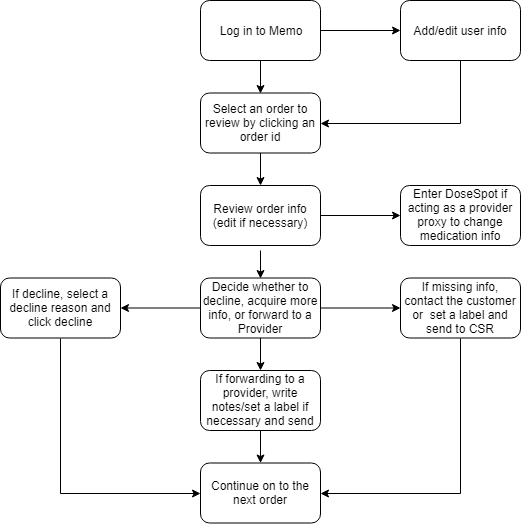

The diagram above was exported from draw.io. Its source (the exported page's mxGraphModel, read from the mxfile embedded in the PNG):
<mxGraphModel dx="1038" dy="501" grid="1" gridSize="10" guides="1" tooltips="1" connect="1" arrows="1" fold="1" page="1" pageScale="1" pageWidth="850" pageHeight="1100" math="0" shadow="0">
  <root>
    <mxCell id="0" />
    <mxCell id="1" parent="0" />
    <mxCell id="9GuzSpvIQ1mpYYf_kSrf-44" value="" style="edgeStyle=orthogonalEdgeStyle;rounded=0;orthogonalLoop=1;jettySize=auto;html=1;" edge="1" parent="1" source="9GuzSpvIQ1mpYYf_kSrf-45" target="9GuzSpvIQ1mpYYf_kSrf-63">
      <mxGeometry relative="1" as="geometry" />
    </mxCell>
    <mxCell id="9GuzSpvIQ1mpYYf_kSrf-45" value="Log in to Memo" style="rounded=1;whiteSpace=wrap;html=1;" vertex="1" parent="1">
      <mxGeometry x="365" y="20" width="120" height="60" as="geometry" />
    </mxCell>
    <mxCell id="9GuzSpvIQ1mpYYf_kSrf-46" value="" style="edgeStyle=orthogonalEdgeStyle;rounded=0;orthogonalLoop=1;jettySize=auto;html=1;entryX=0.5;entryY=0;entryDx=0;entryDy=0;" edge="1" parent="1" source="9GuzSpvIQ1mpYYf_kSrf-47" target="9GuzSpvIQ1mpYYf_kSrf-48">
      <mxGeometry relative="1" as="geometry">
        <mxPoint x="305" y="260" as="targetPoint" />
      </mxGeometry>
    </mxCell>
    <mxCell id="9GuzSpvIQ1mpYYf_kSrf-47" value="Select an order to review by clicking an order id" style="rounded=1;whiteSpace=wrap;html=1;" vertex="1" parent="1">
      <mxGeometry x="365" y="112.5" width="120" height="60" as="geometry" />
    </mxCell>
    <mxCell id="9GuzSpvIQ1mpYYf_kSrf-48" value="Review order info (edit if necessary)" style="rounded=1;whiteSpace=wrap;html=1;" vertex="1" parent="1">
      <mxGeometry x="365" y="205" width="120" height="60" as="geometry" />
    </mxCell>
    <mxCell id="9GuzSpvIQ1mpYYf_kSrf-49" value="" style="edgeStyle=orthogonalEdgeStyle;rounded=0;orthogonalLoop=1;jettySize=auto;html=1;" edge="1" parent="1" source="9GuzSpvIQ1mpYYf_kSrf-52" target="9GuzSpvIQ1mpYYf_kSrf-56">
      <mxGeometry relative="1" as="geometry" />
    </mxCell>
    <mxCell id="9GuzSpvIQ1mpYYf_kSrf-50" value="" style="edgeStyle=orthogonalEdgeStyle;rounded=0;orthogonalLoop=1;jettySize=auto;html=1;" edge="1" parent="1" source="9GuzSpvIQ1mpYYf_kSrf-52" target="9GuzSpvIQ1mpYYf_kSrf-60">
      <mxGeometry relative="1" as="geometry" />
    </mxCell>
    <mxCell id="9GuzSpvIQ1mpYYf_kSrf-51" value="" style="edgeStyle=orthogonalEdgeStyle;rounded=0;orthogonalLoop=1;jettySize=auto;html=1;" edge="1" parent="1" source="9GuzSpvIQ1mpYYf_kSrf-52" target="9GuzSpvIQ1mpYYf_kSrf-54">
      <mxGeometry relative="1" as="geometry" />
    </mxCell>
    <mxCell id="9GuzSpvIQ1mpYYf_kSrf-52" value="Decide whether to decline, acquire&amp;nbsp;more info, or forward to a Provider" style="rounded=1;whiteSpace=wrap;html=1;" vertex="1" parent="1">
      <mxGeometry x="365" y="297.5" width="120" height="60" as="geometry" />
    </mxCell>
    <mxCell id="9GuzSpvIQ1mpYYf_kSrf-53" value="" style="edgeStyle=orthogonalEdgeStyle;rounded=0;orthogonalLoop=1;jettySize=auto;html=1;entryX=1;entryY=0.5;entryDx=0;entryDy=0;exitX=0.5;exitY=1;exitDx=0;exitDy=0;" edge="1" parent="1" source="9GuzSpvIQ1mpYYf_kSrf-54" target="9GuzSpvIQ1mpYYf_kSrf-61">
      <mxGeometry relative="1" as="geometry">
        <mxPoint x="625" y="437.5" as="targetPoint" />
      </mxGeometry>
    </mxCell>
    <mxCell id="9GuzSpvIQ1mpYYf_kSrf-54" value="&lt;span style=&quot;white-space: normal&quot;&gt;If missing info, contact the customer or&amp;nbsp; set a label and send to CSR&lt;/span&gt;" style="rounded=1;whiteSpace=wrap;html=1;" vertex="1" parent="1">
      <mxGeometry x="565" y="297.5" width="120" height="60" as="geometry" />
    </mxCell>
    <mxCell id="9GuzSpvIQ1mpYYf_kSrf-55" value="" style="edgeStyle=orthogonalEdgeStyle;rounded=0;orthogonalLoop=1;jettySize=auto;html=1;entryX=0;entryY=0.5;entryDx=0;entryDy=0;exitX=0.5;exitY=1;exitDx=0;exitDy=0;" edge="1" parent="1" source="9GuzSpvIQ1mpYYf_kSrf-56" target="9GuzSpvIQ1mpYYf_kSrf-61">
      <mxGeometry relative="1" as="geometry">
        <mxPoint x="240" y="437.5" as="targetPoint" />
      </mxGeometry>
    </mxCell>
    <mxCell id="9GuzSpvIQ1mpYYf_kSrf-56" value="&lt;span style=&quot;white-space: normal&quot;&gt;If decline, select a decline reason and click decline&lt;/span&gt;" style="rounded=1;whiteSpace=wrap;html=1;" vertex="1" parent="1">
      <mxGeometry x="165" y="297.5" width="120" height="60" as="geometry" />
    </mxCell>
    <mxCell id="9GuzSpvIQ1mpYYf_kSrf-57" value="" style="edgeStyle=orthogonalEdgeStyle;rounded=0;orthogonalLoop=1;jettySize=auto;html=1;entryX=0.5;entryY=0;entryDx=0;entryDy=0;" edge="1" parent="1" target="9GuzSpvIQ1mpYYf_kSrf-52">
      <mxGeometry relative="1" as="geometry">
        <mxPoint x="425" y="270" as="sourcePoint" />
        <mxPoint x="425" y="430" as="targetPoint" />
      </mxGeometry>
    </mxCell>
    <mxCell id="9GuzSpvIQ1mpYYf_kSrf-58" value="&lt;span style=&quot;white-space: normal&quot;&gt;Enter DoseSpot if acting as a provider proxy to change medication info&lt;/span&gt;" style="rounded=1;whiteSpace=wrap;html=1;" vertex="1" parent="1">
      <mxGeometry x="565" y="205" width="120" height="60" as="geometry" />
    </mxCell>
    <mxCell id="9GuzSpvIQ1mpYYf_kSrf-59" value="" style="edgeStyle=orthogonalEdgeStyle;rounded=0;orthogonalLoop=1;jettySize=auto;html=1;" edge="1" parent="1" source="9GuzSpvIQ1mpYYf_kSrf-60" target="9GuzSpvIQ1mpYYf_kSrf-61">
      <mxGeometry relative="1" as="geometry" />
    </mxCell>
    <mxCell id="9GuzSpvIQ1mpYYf_kSrf-60" value="If forwarding to a provider, write notes/set a label if necessary and send" style="rounded=1;whiteSpace=wrap;html=1;" vertex="1" parent="1">
      <mxGeometry x="365" y="390" width="120" height="60" as="geometry" />
    </mxCell>
    <mxCell id="9GuzSpvIQ1mpYYf_kSrf-61" value="&lt;span style=&quot;white-space: normal&quot;&gt;Continue on to the next order&lt;/span&gt;" style="rounded=1;whiteSpace=wrap;html=1;" vertex="1" parent="1">
      <mxGeometry x="365" y="482.5" width="120" height="60" as="geometry" />
    </mxCell>
    <mxCell id="9GuzSpvIQ1mpYYf_kSrf-62" value="" style="edgeStyle=orthogonalEdgeStyle;rounded=0;orthogonalLoop=1;jettySize=auto;html=1;entryX=1;entryY=0.5;entryDx=0;entryDy=0;exitX=0.5;exitY=1;exitDx=0;exitDy=0;" edge="1" parent="1" source="9GuzSpvIQ1mpYYf_kSrf-63" target="9GuzSpvIQ1mpYYf_kSrf-47">
      <mxGeometry relative="1" as="geometry">
        <mxPoint x="600" y="160" as="targetPoint" />
      </mxGeometry>
    </mxCell>
    <mxCell id="9GuzSpvIQ1mpYYf_kSrf-63" value="&lt;span style=&quot;white-space: normal&quot;&gt;Add/edit user info&lt;/span&gt;" style="rounded=1;whiteSpace=wrap;html=1;" vertex="1" parent="1">
      <mxGeometry x="565" y="20" width="120" height="60" as="geometry" />
    </mxCell>
    <mxCell id="9GuzSpvIQ1mpYYf_kSrf-64" value="" style="endArrow=classic;html=1;entryX=0.5;entryY=0;entryDx=0;entryDy=0;exitX=0.5;exitY=1;exitDx=0;exitDy=0;" edge="1" parent="1" source="9GuzSpvIQ1mpYYf_kSrf-45" target="9GuzSpvIQ1mpYYf_kSrf-47">
      <mxGeometry width="50" height="50" relative="1" as="geometry">
        <mxPoint x="425" y="150" as="sourcePoint" />
        <mxPoint x="425" y="170" as="targetPoint" />
      </mxGeometry>
    </mxCell>
    <mxCell id="9GuzSpvIQ1mpYYf_kSrf-65" value="" style="endArrow=classic;html=1;entryX=0;entryY=0.5;entryDx=0;entryDy=0;exitX=1;exitY=0.5;exitDx=0;exitDy=0;" edge="1" parent="1" source="9GuzSpvIQ1mpYYf_kSrf-48" target="9GuzSpvIQ1mpYYf_kSrf-58">
      <mxGeometry width="50" height="50" relative="1" as="geometry">
        <mxPoint x="540" y="200" as="sourcePoint" />
        <mxPoint x="70" y="560" as="targetPoint" />
      </mxGeometry>
    </mxCell>
  </root>
</mxGraphModel>